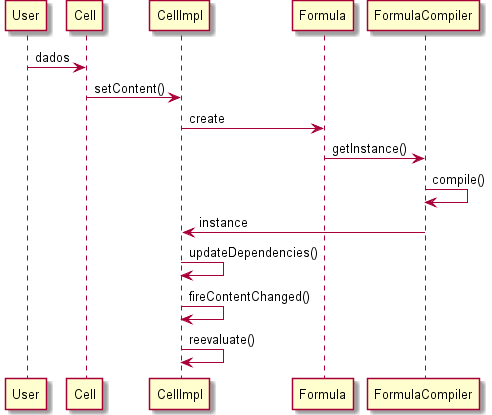

The diagram above was rendered by PlantUML. Its source (embedded in the PNG):
@startuml doc-files/us037_design1.png
 User->Cell: dados 
 Cell->CellImpl: setContent() 
 CellImpl->Formula: create
 Formula->FormulaCompiler: getInstance()
 FormulaCompiler->FormulaCompiler: compile() 
 FormulaCompiler->CellImpl: instance 
 CellImpl->CellImpl: updateDependencies() 
 CellImpl->CellImpl: fireContentChanged() 
 CellImpl->CellImpl: reevaluate()
@enduml